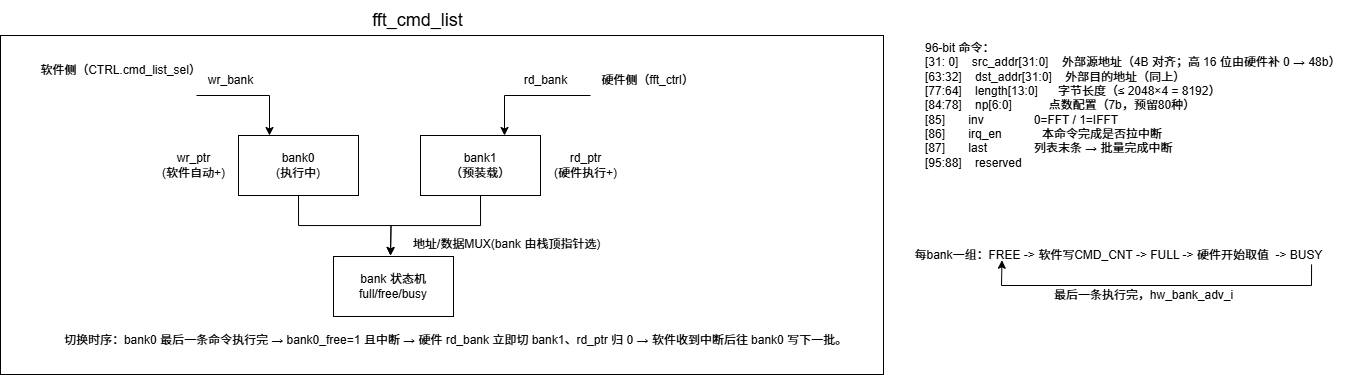

The diagram above was exported from draw.io. Its source (the exported page's mxGraphModel, read from the mxfile embedded in the PNG):
<mxGraphModel dx="1360" dy="2002" grid="1" gridSize="10" guides="1" tooltips="1" connect="1" arrows="1" fold="1" page="1" pageScale="1" pageWidth="827" pageHeight="1169" math="0" shadow="0">
  <root>
    <mxCell id="0" />
    <mxCell id="1" parent="0" />
    <mxCell id="gkWgwfhY5FV6vBn5__dM-1" value="&lt;div style=&quot;&quot;&gt;&lt;span style=&quot;background-color: transparent; color: light-dark(rgb(0, 0, 0), rgb(255, 255, 255));&quot;&gt;96-bit 命令：&lt;/span&gt;&lt;/div&gt;[31: 0]&amp;nbsp; &amp;nbsp; src_addr[31:0]&amp;nbsp; &amp;nbsp; 外部源地址（4B 对齐；高 16 位由硬件补 0 → 48b）&lt;br&gt;[63:32]&amp;nbsp; &amp;nbsp; dst_addr[31:0]&amp;nbsp; &amp;nbsp; 外部目的地址（同上）&lt;br&gt;[77:64]&amp;nbsp; &amp;nbsp; length[13:0]&amp;nbsp; &amp;nbsp; &amp;nbsp; 字节长度（≤ 2048×4 = 8192）&lt;br&gt;[84:78]&amp;nbsp; &amp;nbsp; np[6:0]&amp;nbsp; &amp;nbsp; &amp;nbsp; &amp;nbsp; &amp;nbsp; &amp;nbsp;点数配置（7b，预留80种）&lt;br&gt;[85]&amp;nbsp; &amp;nbsp; &amp;nbsp; &amp;nbsp;inv&amp;nbsp; &amp;nbsp; &amp;nbsp; &amp;nbsp; &amp;nbsp; &amp;nbsp; &amp;nbsp; &amp;nbsp;0=FFT / 1=IFFT&lt;br&gt;[86]&amp;nbsp; &amp;nbsp; &amp;nbsp; &amp;nbsp;irq_en&amp;nbsp; &amp;nbsp; &amp;nbsp; &amp;nbsp; &amp;nbsp; &amp;nbsp; 本命令完成是否拉中断&lt;br&gt;[87]&amp;nbsp; &amp;nbsp; &amp;nbsp; &amp;nbsp;last&amp;nbsp; &amp;nbsp; &amp;nbsp; &amp;nbsp; &amp;nbsp; &amp;nbsp; &amp;nbsp; 列表末条 → 批量完成中断&lt;br&gt;[95:88]&amp;nbsp; &amp;nbsp; reserved" style="text;html=1;align=left;verticalAlign=middle;resizable=0;points=[];autosize=1;strokeColor=none;fillColor=none;" vertex="1" parent="1">
      <mxGeometry x="1710" y="-845" width="440" height="140" as="geometry" />
    </mxCell>
    <mxCell id="gkWgwfhY5FV6vBn5__dM-2" value="" style="rounded=0;whiteSpace=wrap;html=1;" vertex="1" parent="1">
      <mxGeometry x="787" y="-845" width="883" height="339" as="geometry" />
    </mxCell>
    <mxCell id="gkWgwfhY5FV6vBn5__dM-3" value="&lt;font style=&quot;font-size: 18px;&quot;&gt;fft_cmd_list&lt;/font&gt;" style="text;html=1;align=center;verticalAlign=middle;resizable=0;points=[];autosize=1;strokeColor=none;fillColor=none;" vertex="1" parent="1">
      <mxGeometry x="1149" y="-880" width="110" height="40" as="geometry" />
    </mxCell>
    <mxCell id="gkWgwfhY5FV6vBn5__dM-4" value="软件侧（CTRL.cmd_list_sel）" style="text;html=1;align=center;verticalAlign=middle;resizable=0;points=[];autosize=1;strokeColor=none;fillColor=none;" vertex="1" parent="1">
      <mxGeometry x="817" y="-825" width="180" height="30" as="geometry" />
    </mxCell>
    <mxCell id="gkWgwfhY5FV6vBn5__dM-5" style="edgeStyle=orthogonalEdgeStyle;rounded=0;orthogonalLoop=1;jettySize=auto;html=1;exitX=0.5;exitY=1;exitDx=0;exitDy=0;" edge="1" parent="1" source="gkWgwfhY5FV6vBn5__dM-6">
      <mxGeometry relative="1" as="geometry">
        <mxPoint x="1177" y="-625" as="targetPoint" />
      </mxGeometry>
    </mxCell>
    <mxCell id="gkWgwfhY5FV6vBn5__dM-6" value="bank0&lt;div&gt;(执行中)&lt;/div&gt;" style="rounded=0;whiteSpace=wrap;html=1;" vertex="1" parent="1">
      <mxGeometry x="1025" y="-745" width="120" height="60" as="geometry" />
    </mxCell>
    <mxCell id="gkWgwfhY5FV6vBn5__dM-7" value="" style="endArrow=classic;html=1;rounded=0;entryX=0.25;entryY=0;entryDx=0;entryDy=0;" edge="1" parent="1">
      <mxGeometry width="50" height="50" relative="1" as="geometry">
        <mxPoint x="983" y="-785" as="sourcePoint" />
        <mxPoint x="1056" y="-745" as="targetPoint" />
        <Array as="points">
          <mxPoint x="1056" y="-785" />
        </Array>
      </mxGeometry>
    </mxCell>
    <mxCell id="gkWgwfhY5FV6vBn5__dM-8" value="wr_bank" style="text;html=1;align=center;verticalAlign=middle;resizable=0;points=[];autosize=1;strokeColor=none;fillColor=none;" vertex="1" parent="1">
      <mxGeometry x="982" y="-815" width="70" height="30" as="geometry" />
    </mxCell>
    <mxCell id="gkWgwfhY5FV6vBn5__dM-9" style="edgeStyle=orthogonalEdgeStyle;rounded=0;orthogonalLoop=1;jettySize=auto;html=1;exitX=0.5;exitY=1;exitDx=0;exitDy=0;" edge="1" parent="1" source="gkWgwfhY5FV6vBn5__dM-10">
      <mxGeometry relative="1" as="geometry">
        <mxPoint x="1177" y="-625" as="targetPoint" />
      </mxGeometry>
    </mxCell>
    <mxCell id="gkWgwfhY5FV6vBn5__dM-10" value="bank1&lt;div&gt;（预装载）&lt;/div&gt;" style="rounded=0;whiteSpace=wrap;html=1;" vertex="1" parent="1">
      <mxGeometry x="1207" y="-745" width="120" height="60" as="geometry" />
    </mxCell>
    <mxCell id="gkWgwfhY5FV6vBn5__dM-11" value="" style="endArrow=classic;html=1;rounded=0;entryX=0.25;entryY=0;entryDx=0;entryDy=0;" edge="1" parent="1">
      <mxGeometry width="50" height="50" relative="1" as="geometry">
        <mxPoint x="1377" y="-785" as="sourcePoint" />
        <mxPoint x="1291" y="-745" as="targetPoint" />
        <Array as="points">
          <mxPoint x="1291" y="-785" />
        </Array>
      </mxGeometry>
    </mxCell>
    <mxCell id="gkWgwfhY5FV6vBn5__dM-12" value="rd_bank" style="text;html=1;align=center;verticalAlign=middle;resizable=0;points=[];autosize=1;strokeColor=none;fillColor=none;" vertex="1" parent="1">
      <mxGeometry x="1297" y="-815" width="70" height="30" as="geometry" />
    </mxCell>
    <mxCell id="gkWgwfhY5FV6vBn5__dM-13" value="硬件侧（fft_ctrl）" style="text;html=1;align=center;verticalAlign=middle;resizable=0;points=[];autosize=1;strokeColor=none;fillColor=none;" vertex="1" parent="1">
      <mxGeometry x="1373.5" y="-815" width="120" height="30" as="geometry" />
    </mxCell>
    <mxCell id="gkWgwfhY5FV6vBn5__dM-14" value="地址/数据MUX(bank 由栈顶指针选)" style="text;html=1;align=center;verticalAlign=middle;resizable=0;points=[];autosize=1;strokeColor=none;fillColor=none;" vertex="1" parent="1">
      <mxGeometry x="1188" y="-651" width="210" height="30" as="geometry" />
    </mxCell>
    <mxCell id="gkWgwfhY5FV6vBn5__dM-15" value="wr_ptr&lt;div&gt;(软件自动+)&lt;/div&gt;" style="text;html=1;align=center;verticalAlign=middle;resizable=0;points=[];autosize=1;strokeColor=none;fillColor=none;" vertex="1" parent="1">
      <mxGeometry x="935" y="-735" width="90" height="40" as="geometry" />
    </mxCell>
    <mxCell id="gkWgwfhY5FV6vBn5__dM-16" value="rd_ptr&lt;div&gt;(硬件执行+)&lt;/div&gt;" style="text;html=1;align=center;verticalAlign=middle;resizable=0;points=[];autosize=1;strokeColor=none;fillColor=none;" vertex="1" parent="1">
      <mxGeometry x="1327" y="-735" width="90" height="40" as="geometry" />
    </mxCell>
    <mxCell id="gkWgwfhY5FV6vBn5__dM-17" value="bank 状态机&lt;div&gt;full/free/busy&lt;/div&gt;" style="rounded=0;whiteSpace=wrap;html=1;" vertex="1" parent="1">
      <mxGeometry x="1120" y="-624" width="120" height="60" as="geometry" />
    </mxCell>
    <mxCell id="gkWgwfhY5FV6vBn5__dM-18" value="每bank一组：FREE -&amp;gt; 软件写CMD_CNT -&amp;gt; FULL -&amp;gt; 硬件开始取值&amp;nbsp; -&amp;gt; BUSY" style="text;html=1;align=center;verticalAlign=middle;resizable=0;points=[];autosize=1;strokeColor=none;fillColor=none;" vertex="1" parent="1">
      <mxGeometry x="1690" y="-640" width="430" height="30" as="geometry" />
    </mxCell>
    <mxCell id="gkWgwfhY5FV6vBn5__dM-19" value="切换时序：bank0 最后一条命令执行完 → bank0_free=1 且中断 → 硬件 rd_bank 立即切 bank1、rd_ptr 归 0 → 软件收到中断后往 bank0 写下一批。" style="text;html=1;align=center;verticalAlign=middle;resizable=0;points=[];autosize=1;strokeColor=none;fillColor=none;" vertex="1" parent="1">
      <mxGeometry x="837" y="-555" width="810" height="30" as="geometry" />
    </mxCell>
    <mxCell id="aFKiuk_nh5HdGX5q35t5-17" value="" style="endArrow=classic;html=1;rounded=0;entryX=0.229;entryY=0.825;entryDx=0;entryDy=0;entryPerimeter=0;exitX=0.949;exitY=0.965;exitDx=0;exitDy=0;exitPerimeter=0;" edge="1" parent="1">
      <mxGeometry width="50" height="50" relative="1" as="geometry">
        <mxPoint x="2098.07" y="-616.05" as="sourcePoint" />
        <mxPoint x="1788.4699999999998" y="-620.25" as="targetPoint" />
        <Array as="points">
          <mxPoint x="2098" y="-595" />
          <mxPoint x="1788" y="-595" />
        </Array>
      </mxGeometry>
    </mxCell>
    <mxCell id="aFKiuk_nh5HdGX5q35t5-18" value="最后一条执行完，hw_bank_adv_i" style="text;html=1;align=center;verticalAlign=middle;resizable=0;points=[];autosize=1;strokeColor=none;fillColor=none;" vertex="1" parent="1">
      <mxGeometry x="1829.5" y="-600" width="200" height="30" as="geometry" />
    </mxCell>
  </root>
</mxGraphModel>